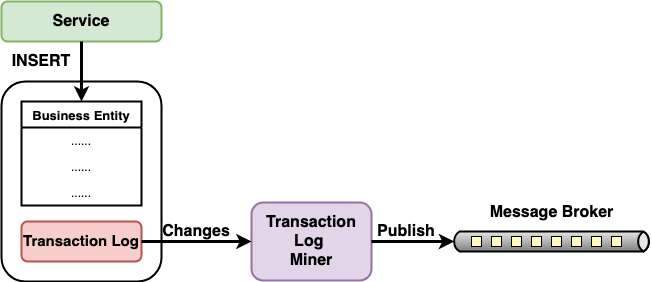

The diagram above was exported from draw.io. Its source (the exported page's mxGraphModel, read from the mxfile embedded in the PNG):
<mxGraphModel dx="1554" dy="675" grid="1" gridSize="10" guides="1" tooltips="1" connect="1" arrows="1" fold="1" page="1" pageScale="1" pageWidth="2000" pageHeight="2000" math="0" shadow="0">
  <root>
    <mxCell id="0" />
    <mxCell id="1" parent="0" />
    <mxCell id="vCl_RsVR2tWm7Wuvvtjp-1" value="" style="rounded=1;whiteSpace=wrap;html=1;strokeWidth=2;align=left;verticalAlign=top;" vertex="1" parent="1">
      <mxGeometry x="400" y="240" width="160" height="200" as="geometry" />
    </mxCell>
    <mxCell id="vCl_RsVR2tWm7Wuvvtjp-18" value="&lt;font style=&quot;font-size: 16px&quot;&gt;&lt;b&gt;Service&lt;/b&gt;&lt;/font&gt;" style="rounded=1;whiteSpace=wrap;html=1;strokeWidth=2;fontSize=13;align=center;fillColor=#d5e8d4;strokeColor=#82b366;" vertex="1" parent="1">
      <mxGeometry x="400" y="160" width="160" height="40" as="geometry" />
    </mxCell>
    <mxCell id="vCl_RsVR2tWm7Wuvvtjp-21" value="INSERT" style="text;html=1;strokeColor=none;fillColor=none;align=center;verticalAlign=middle;whiteSpace=wrap;rounded=0;fontSize=16;fontStyle=1" vertex="1" parent="1">
      <mxGeometry x="400" y="210" width="80" height="20" as="geometry" />
    </mxCell>
    <mxCell id="vCl_RsVR2tWm7Wuvvtjp-27" value="&lt;font style=&quot;font-size: 16px&quot;&gt;&lt;b&gt;Transaction Log &lt;br&gt;Miner&lt;/b&gt;&lt;/font&gt;" style="rounded=1;whiteSpace=wrap;html=1;strokeWidth=2;align=center;verticalAlign=middle;fillColor=#e1d5e7;strokeColor=#9673a6;" vertex="1" parent="1">
      <mxGeometry x="650" y="361" width="120" height="78" as="geometry" />
    </mxCell>
    <mxCell id="vCl_RsVR2tWm7Wuvvtjp-29" value="" style="strokeWidth=2;outlineConnect=0;dashed=0;align=center;html=1;fontSize=8;shape=mxgraph.eip.dataChannel;verticalLabelPosition=bottom;labelBackgroundColor=#ffffff;verticalAlign=top;fillColor=#ffffff;" vertex="1" parent="1">
      <mxGeometry x="850" y="390" width="200" height="20" as="geometry" />
    </mxCell>
    <mxCell id="vCl_RsVR2tWm7Wuvvtjp-30" value="&lt;b&gt;Changes&lt;/b&gt;" style="text;html=1;strokeColor=none;fillColor=none;align=center;verticalAlign=middle;whiteSpace=wrap;rounded=0;dashed=1;fontSize=16;" vertex="1" parent="1">
      <mxGeometry x="560" y="380" width="70" height="20" as="geometry" />
    </mxCell>
    <mxCell id="vCl_RsVR2tWm7Wuvvtjp-31" value="" style="endArrow=classic;html=1;strokeWidth=3;fontSize=16;entryX=0;entryY=0.5;entryDx=2.7;entryDy=0;entryPerimeter=0;exitX=1;exitY=0.5;exitDx=0;exitDy=0;" edge="1" parent="1" source="vCl_RsVR2tWm7Wuvvtjp-27" target="vCl_RsVR2tWm7Wuvvtjp-29">
      <mxGeometry width="50" height="50" relative="1" as="geometry">
        <mxPoint x="760" y="370" as="sourcePoint" />
        <mxPoint x="810" y="320" as="targetPoint" />
      </mxGeometry>
    </mxCell>
    <mxCell id="vCl_RsVR2tWm7Wuvvtjp-32" value="&lt;b&gt;Publish&lt;/b&gt;" style="text;html=1;strokeColor=none;fillColor=none;align=center;verticalAlign=middle;whiteSpace=wrap;rounded=0;dashed=1;fontSize=16;" vertex="1" parent="1">
      <mxGeometry x="770" y="380" width="70" height="20" as="geometry" />
    </mxCell>
    <mxCell id="vCl_RsVR2tWm7Wuvvtjp-34" value="Message Broker" style="text;html=1;strokeColor=none;fillColor=none;align=center;verticalAlign=middle;whiteSpace=wrap;rounded=0;dashed=1;fontSize=16;fontStyle=1" vertex="1" parent="1">
      <mxGeometry x="877.5" y="361" width="145" height="20" as="geometry" />
    </mxCell>
    <mxCell id="vCl_RsVR2tWm7Wuvvtjp-35" value="&lt;b&gt;&lt;font style=&quot;font-size: 15px&quot;&gt;Transaction Log&lt;/font&gt;&lt;/b&gt;" style="rounded=1;whiteSpace=wrap;html=1;strokeColor=#b85450;strokeWidth=2;fillColor=#f8cecc;fontSize=16;align=center;" vertex="1" parent="1">
      <mxGeometry x="420" y="380" width="120" height="40" as="geometry" />
    </mxCell>
    <mxCell id="vCl_RsVR2tWm7Wuvvtjp-10" value="Business Entity" style="swimlane;fontStyle=1;childLayout=stackLayout;horizontal=1;startSize=26;fillColor=none;horizontalStack=0;resizeParent=1;resizeParentMax=0;resizeLast=0;collapsible=1;marginBottom=0;strokeWidth=2;fontSize=13;" vertex="1" parent="1">
      <mxGeometry x="420" y="260" width="120" height="104" as="geometry" />
    </mxCell>
    <mxCell id="vCl_RsVR2tWm7Wuvvtjp-11" value="......" style="text;strokeColor=none;fillColor=none;align=center;verticalAlign=top;spacingLeft=4;spacingRight=4;overflow=hidden;rotatable=0;points=[[0,0.5],[1,0.5]];portConstraint=eastwest;" vertex="1" parent="vCl_RsVR2tWm7Wuvvtjp-10">
      <mxGeometry y="26" width="120" height="26" as="geometry" />
    </mxCell>
    <mxCell id="vCl_RsVR2tWm7Wuvvtjp-12" value="......" style="text;strokeColor=none;fillColor=none;align=center;verticalAlign=top;spacingLeft=4;spacingRight=4;overflow=hidden;rotatable=0;points=[[0,0.5],[1,0.5]];portConstraint=eastwest;" vertex="1" parent="vCl_RsVR2tWm7Wuvvtjp-10">
      <mxGeometry y="52" width="120" height="26" as="geometry" />
    </mxCell>
    <mxCell id="vCl_RsVR2tWm7Wuvvtjp-13" value="......" style="text;strokeColor=none;fillColor=none;align=center;verticalAlign=top;spacingLeft=4;spacingRight=4;overflow=hidden;rotatable=0;points=[[0,0.5],[1,0.5]];portConstraint=eastwest;" vertex="1" parent="vCl_RsVR2tWm7Wuvvtjp-10">
      <mxGeometry y="78" width="120" height="26" as="geometry" />
    </mxCell>
    <mxCell id="vCl_RsVR2tWm7Wuvvtjp-36" value="" style="endArrow=classic;html=1;strokeWidth=3;fontSize=16;exitX=0.5;exitY=1;exitDx=0;exitDy=0;entryX=0.5;entryY=0;entryDx=0;entryDy=0;" edge="1" parent="1" source="vCl_RsVR2tWm7Wuvvtjp-18" target="vCl_RsVR2tWm7Wuvvtjp-10">
      <mxGeometry width="50" height="50" relative="1" as="geometry">
        <mxPoint x="760" y="370" as="sourcePoint" />
        <mxPoint x="810" y="320" as="targetPoint" />
      </mxGeometry>
    </mxCell>
    <mxCell id="vCl_RsVR2tWm7Wuvvtjp-37" value="" style="endArrow=classic;html=1;strokeWidth=3;fontSize=16;exitX=1;exitY=0.5;exitDx=0;exitDy=0;entryX=0;entryY=0.5;entryDx=0;entryDy=0;" edge="1" parent="1" source="vCl_RsVR2tWm7Wuvvtjp-35" target="vCl_RsVR2tWm7Wuvvtjp-27">
      <mxGeometry width="50" height="50" relative="1" as="geometry">
        <mxPoint x="760" y="370" as="sourcePoint" />
        <mxPoint x="810" y="320" as="targetPoint" />
      </mxGeometry>
    </mxCell>
  </root>
</mxGraphModel>